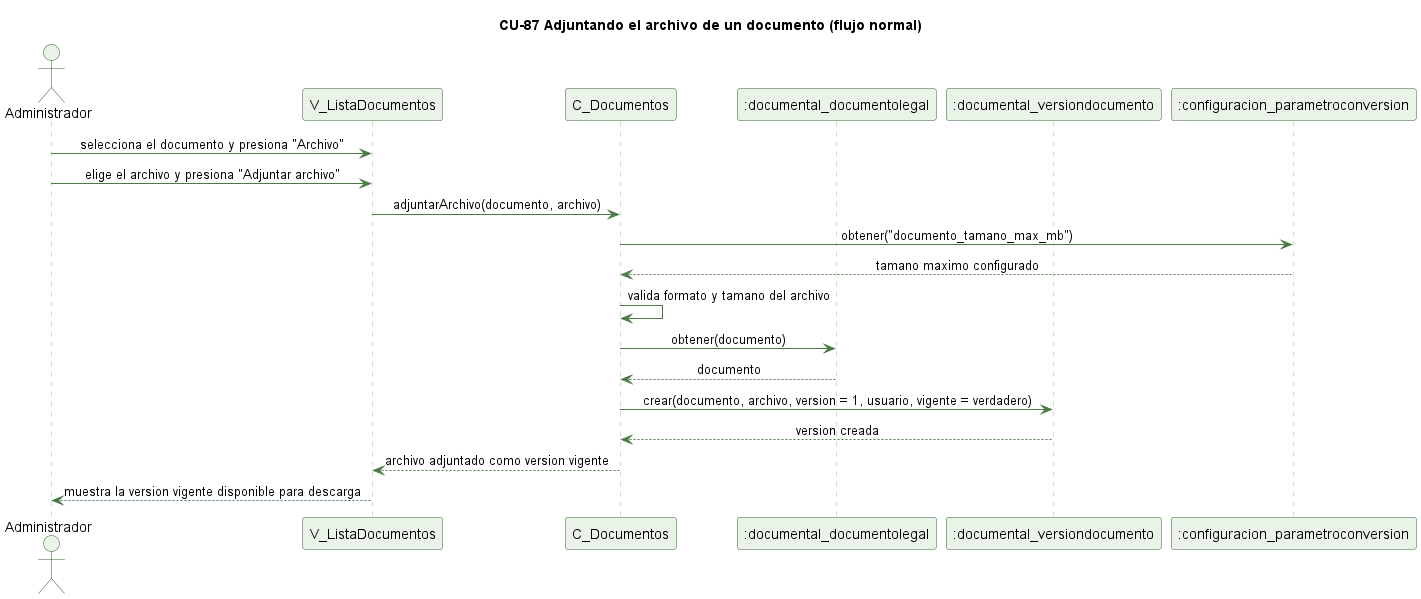

The diagram above was rendered by PlantUML. Its source (embedded in the PNG):
@startuml cu87-adjuntar-archivo-normal
' CU-87 Adjuntando el archivo de un documento - flujo normal
skinparam backgroundColor #FFFFFF
skinparam shadowing false
skinparam defaultFontName Helvetica
skinparam sequenceMessageAlign center
skinparam ParticipantBackgroundColor #EAF3E7
skinparam ParticipantBorderColor #2E5E2A
skinparam ActorBackgroundColor #EAF3E7
skinparam ActorBorderColor #2E5E2A
skinparam sequenceLifeLineBorderColor #9CC49A
skinparam ArrowColor #4B7A46

title CU-87 Adjuntando el archivo de un documento (flujo normal)

actor Administrador
participant "V_ListaDocumentos" as V
participant "C_Documentos" as C
participant ":documental_documentolegal" as DL
participant ":documental_versiondocumento" as VD
participant ":configuracion_parametroconversion" as PC

Administrador -> V : selecciona el documento y presiona "Archivo"
Administrador -> V : elige el archivo y presiona "Adjuntar archivo"
V -> C : adjuntarArchivo(documento, archivo)
C -> PC : obtener("documento_tamano_max_mb")
PC --> C : tamano maximo configurado
C -> C : valida formato y tamano del archivo
C -> DL : obtener(documento)
DL --> C : documento
C -> VD : crear(documento, archivo, version = 1, usuario, vigente = verdadero)
VD --> C : version creada
C --> V : archivo adjuntado como version vigente
V --> Administrador : muestra la version vigente disponible para descarga

@enduml